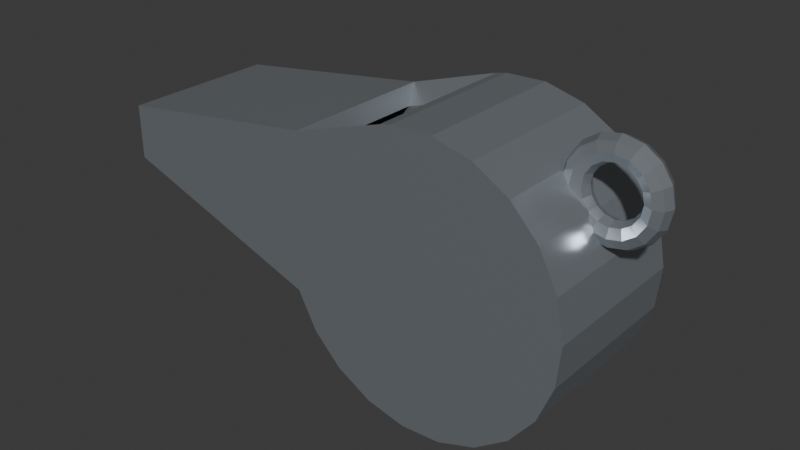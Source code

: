 # Source: NEW_RECOVERY_035_LOD2.blend  (saved by Blender 4.3.34; exported with 4.5.12 LTS)
import bpy
from mathutils import Matrix  # noqa: F401  (used for matrix-valued properties, if any)

bpy.ops.wm.read_factory_settings(use_empty=True)
scene = bpy.context.scene
scene.name = 'Scene'

# ---- collections
col_collection = bpy.data.collections.new('Collection'); scene.collection.children.link(col_collection)

# ---- materials (node trees are filled in below, after node groups)
mat_unbranded_satin_metal = bpy.data.materials.new('Unbranded satin metal')

# ---- material node trees
mat_unbranded_satin_metal.use_nodes = True; mat_unbranded_satin_metal.node_tree.nodes.clear()
_N = mat_unbranded_satin_metal.node_tree.nodes; _L = mat_unbranded_satin_metal.node_tree.links
n0 = _N.new('ShaderNodeBsdfPrincipled'); n0.name = 'Principled BSDF'; n0.location = (10, 300)
n0.inputs[0].default_value = (0.42, 0.46, 0.5, 1.0)
n0.inputs[1].default_value = 0.7
n0.inputs[2].default_value = 0.3
n1 = _N.new('ShaderNodeOutputMaterial'); n1.name = 'Material Output'; n1.location = (300, 300)
_L.new(n0.outputs[0], n1.inputs[0])
n1.is_active_output = True

# ---- world
world_world = bpy.data.worlds.new('World'); scene.world = world_world
world_world.use_nodes = True; world_world.node_tree.nodes.clear()
_N = world_world.node_tree.nodes; _L = world_world.node_tree.links
n0 = _N.new('ShaderNodeOutputWorld'); n0.name = 'World Output'; n0.location = (300, 300)
n1 = _N.new('ShaderNodeBackground'); n1.name = 'Background'; n1.location = (10, 300)
n1.inputs[0].default_value = (0.05088, 0.05088, 0.05088, 1.0)
_L.new(n1.outputs[0], n0.inputs[0])
n0.is_active_output = True
world_world.color = (0.05088, 0.05088, 0.05088)
world_world.sun_shadow_jitter_overblur = 0.0

# ---- meshes
me_finite_shell = bpy.data.meshes.new('finite_shell')
me_finite_shell.from_pydata([(1.275, 0.0, 0.72), (-2.4, -0.55, 0.55), (1.25, -0.0601, 0.72), (-0.9, -0.55, 0.76), (1.19, -0.085, 0.72), (-0.25, -0.55, 0.968), (1.13, -0.0601, 0.72), (-0.1736, -0.55, 0.9848), (1.105, 0.0, 0.72), (0.1089, -0.55, 0.9941), (1.13, 0.0601, 0.72), (0.3827, -0.55, 0.9239), (0.6259, -0.55, 0.7799), (1.19, 0.085, 0.72), (0.8192, -0.55, 0.5736), (1.25, 0.0601, 0.72), (0.9469, -0.55, 0.3214), (1.249, 0.0, 0.8482), (1.226, -0.0601, 0.8387), (0.999, -0.55, 0.04362), (0.9713, -0.55, -0.2377), (1.171, -0.085, 0.8157), (0.866, -0.55, -0.5), (1.115, -0.0601, 0.7927), (0.6915, -0.55, -0.7224), (1.092, 0.0, 0.7831), (0.4617, -0.55, -0.887), (1.115, 0.0601, 0.7927), (0.1951, -0.55, -0.9808), (1.171, 0.085, 0.8157), (1.226, 0.0601, 0.8387), (-0.08716, -0.55, -0.9962), (1.177, 0.0, 0.9569), (-0.3624, -0.55, -0.932), (-0.6088, -0.55, -0.7934), (1.159, -0.0601, 0.9393), (-0.8064, -0.55, -0.5913), (1.117, -0.085, 0.8968), (-0.9397, -0.55, -0.342), (1.074, -0.0601, 0.8543), (-2.4, -0.55, 0.17), (1.057, 0.0, 0.8367), (-2.4, 0.55, 0.55), (1.074, 0.0601, 0.8543), (-0.9, 0.55, 0.76), (1.117, 0.085, 0.8968), (-0.25, 0.55, 0.968), (1.159, 0.0601, 0.9393), (-0.1736, 0.55, 0.9848), (1.068, 0.0, 1.03), (0.1089, 0.55, 0.9941), (1.059, -0.0601, 1.006), (0.3827, 0.55, 0.9239), (1.036, -0.085, 0.951), (1.013, -0.0601, 0.8954), (0.6259, 0.55, 0.7799), (1.003, 0.0, 0.8724), (0.8192, 0.55, 0.5736), (1.013, 0.0601, 0.8954), (0.9469, 0.55, 0.3214), (1.036, 0.085, 0.951), (0.999, 0.55, 0.04362), (1.059, 0.0601, 1.006), (0.9713, 0.55, -0.2377), (0.866, 0.55, -0.5), (0.94, 0.0, 1.055), (0.94, -0.0601, 1.03), (0.6915, 0.55, -0.7224), (0.4617, 0.55, -0.887), (0.94, -0.085, 0.97), (0.1951, 0.55, -0.9808), (0.94, -0.0601, 0.9099), (-0.08716, 0.55, -0.9962), (0.94, 0.0, 0.885), (-0.3624, 0.55, -0.932), (0.94, 0.0601, 0.9099), (-0.6088, 0.55, -0.7934), (0.94, 0.085, 0.97), (0.94, 0.0601, 1.03), (-0.8064, 0.55, -0.5913), (-0.9397, 0.55, -0.342), (0.8118, 0.0, 1.03), (-2.4, 0.55, 0.17), (0.8213, -0.0601, 1.006), (0.8443, -0.085, 0.951), (-2.134, -0.43, 0.462), (-0.844, -0.43, 0.6384), (0.8673, -0.0601, 0.8954), (-0.285, -0.43, 0.8131), (0.8769, 0.0, 0.8724), (0.8673, 0.0601, 0.8954), (-0.2193, -0.43, 0.8272), (0.8443, 0.085, 0.951), (0.02363, -0.43, 0.835), (0.2591, -0.43, 0.7761), (0.8213, 0.0601, 1.006), (0.4683, -0.43, 0.6551), (0.7031, 0.0, 0.9569), (0.6345, -0.43, 0.4818), (0.7207, -0.0601, 0.9393), (0.7444, -0.43, 0.27), (0.7632, -0.085, 0.8968), (0.7892, -0.43, 0.03664), (0.8057, -0.0601, 0.8543), (0.7654, -0.43, -0.1997), (0.8233, 0.0, 0.8367), (0.6748, -0.43, -0.42), (0.8057, 0.0601, 0.8543), (0.7632, 0.085, 0.8968), (0.5247, -0.43, -0.6068), (0.7207, 0.0601, 0.9393), (0.3271, -0.43, -0.7451), (0.6305, 0.0, 0.8482), (0.09778, -0.43, -0.8239), (0.6535, -0.0601, 0.8387), (-0.145, -0.43, -0.8368), (-0.3817, -0.43, -0.7829), (0.709, -0.085, 0.8157), (-0.5935, -0.43, -0.6664), (0.7646, -0.0601, 0.7927), (-0.7635, -0.43, -0.4967), (0.7876, 0.0, 0.7831), (-0.8781, -0.43, -0.2873), (0.7646, 0.0601, 0.7927), (0.709, 0.085, 0.8157), (-2.134, -0.43, 0.1428), (0.6535, 0.0601, 0.8387), (-2.134, 0.43, 0.462), (-0.844, 0.43, 0.6384), (-0.285, 0.43, 0.8131), (-0.2193, 0.43, 0.8272), (0.69, -0.085, 0.72), (0.7501, -0.0601, 0.72), (0.02363, 0.43, 0.835), (0.2591, 0.43, 0.7761), (0.775, 0.0, 0.72), (0.4683, 0.43, 0.6551), (0.7501, 0.0601, 0.72), (0.6345, 0.43, 0.4818), (0.69, 0.085, 0.72), (0.7444, 0.43, 0.27), (0.7892, 0.43, 0.03664), (0.7654, 0.43, -0.1997), (0.6748, 0.43, -0.42), (0.5247, 0.43, -0.6068), (0.7646, -0.0601, 0.6473), (0.3271, 0.43, -0.7451), (0.7876, 0.0, 0.6569), (0.09778, 0.43, -0.8239), (0.7646, 0.0601, 0.6473), (-0.145, 0.43, -0.8368), (-0.3817, 0.43, -0.7829), (-0.5935, 0.43, -0.6664), (-0.7635, 0.43, -0.4967), (-0.8781, 0.43, -0.2873), (-2.134, 0.43, 0.1428), (0.8233, 0.0, 0.6033), (0.8673, -0.0601, 0.5446), (0.8769, 0.0, 0.5676), (0.8673, 0.0601, 0.5446), (0.94, 0.0, 0.385), (0.94, -0.0601, 0.4099), (0.94, -0.085, 0.47), (0.94, -0.0601, 0.5301), (0.94, 0.0, 0.555), (0.94, 0.0601, 0.5301), (0.94, 0.085, 0.47), (0.94, 0.0601, 0.4099), (1.068, 0.0, 0.4105), (1.059, -0.0601, 0.4335), (1.036, -0.085, 0.489), (1.013, -0.0601, 0.5446), (1.003, 0.0, 0.5676), (1.013, 0.0601, 0.5446), (1.036, 0.085, 0.489), (1.059, 0.0601, 0.4335), (1.177, 0.0, 0.4831), (1.159, -0.0601, 0.5007), (1.117, -0.085, 0.5432), (1.074, -0.0601, 0.5857), (1.057, 0.0, 0.6033), (1.074, 0.0601, 0.5857), (1.117, 0.085, 0.5432), (1.159, 0.0601, 0.5007), (1.249, 0.0, 0.5918), (1.226, -0.0601, 0.6013), (1.171, -0.085, 0.6243), (1.115, -0.0601, 0.6473), (1.092, 0.0, 0.6569), (1.115, 0.0601, 0.6473), (1.171, 0.085, 0.6243), (1.226, 0.0601, 0.6013), (0.6259, -0.02176, 0.7799), (0.6179, 0.0, 0.7847), (0.6259, 0.02176, 0.7799), (0.7541, -0.06478, 0.643), (0.8006, -0.0601, 0.5934), (0.8068, -0.05649, 0.5868), (0.8192, -0.06122, 0.5736), (0.8112, -0.0601, 0.5821), (0.8068, 0.05649, 0.5868), (0.8112, 0.0601, 0.5821), (0.8006, 0.0601, 0.5934), (0.8192, 0.06122, 0.5736), (0.7541, 0.06478, 0.643), (0.6922, -0.085, 0.7092), (0.682, -0.08169, 0.72), (0.639, -0.0601, 0.7659), (0.6922, 0.085, 0.7092), (0.682, 0.08169, 0.72), (0.639, 0.0601, 0.7659), (0.8979, -0.0601, 0.4183), (0.9119, 0.0, 0.3906), (0.8979, 0.0601, 0.4183), (0.864, -0.085, 0.4851), (0.8523, -0.0764, 0.5082), (0.864, 0.085, 0.4851), (0.8523, 0.0764, 0.5082)], [], [(3, 40, 38), (50, 52, 46), (91, 93, 115), (154, 153, 129), (3, 42, 1), (127, 86, 85), (3, 88, 86), (44, 129, 46), (86, 44, 3), (46, 88, 5), (7, 46, 5), (129, 91, 88), (9, 48, 7), (130, 93, 91), (11, 50, 9), (133, 94, 93), (11, 192, 193), (134, 96, 94), (205, 206, 12), (55, 209, 208), (136, 98, 96), (16, 212, 211), (138, 100, 98), (19, 59, 16), (140, 102, 100), (20, 61, 19), (141, 104, 102), (22, 63, 20), (142, 106, 104), (24, 64, 22), (143, 109, 106), (26, 67, 24), (144, 111, 109), (28, 68, 26), (146, 113, 111), (31, 70, 28), (148, 115, 113), (33, 72, 31), (150, 116, 115), (34, 74, 33), (151, 118, 116), (36, 76, 34), (152, 120, 118), (38, 79, 36), (153, 122, 120), (40, 80, 38), (154, 125, 122), (40, 85, 125), (82, 127, 42), (125, 82, 40), (42, 85, 1), (17, 2, 0), (18, 4, 2), (21, 6, 4), (23, 8, 6), (8, 27, 10), (10, 29, 13), (13, 30, 15), (30, 0, 15), (32, 18, 17), (18, 37, 21), (37, 23, 21), (39, 25, 23), (25, 43, 27), (43, 29, 27), (45, 30, 29), (30, 32, 17), (32, 51, 35), (35, 53, 37), (37, 54, 39), (54, 41, 39), (56, 43, 41), (58, 45, 43), (60, 47, 45), (47, 49, 32), (65, 51, 49), (66, 53, 51), (53, 71, 54), (71, 56, 54), (56, 75, 58), (75, 60, 58), (77, 62, 60), (62, 65, 49), (81, 66, 65), (66, 84, 69), (69, 87, 71), (87, 73, 71), (89, 75, 73), (90, 77, 75), (92, 78, 77), (78, 81, 65), (97, 83, 81), (99, 84, 83), (101, 87, 84), (103, 89, 87), (105, 90, 89), (90, 108, 92), (92, 110, 95), (95, 97, 81), (97, 114, 99), (114, 101, 99), (117, 103, 101), (103, 121, 105), (105, 123, 107), (107, 124, 108), (108, 126, 110), (126, 97, 110), (112, 193, 192), (117, 114, 207), (131, 119, 117), (132, 121, 119), (135, 123, 121), (123, 139, 124), (210, 124, 209), (126, 210, 194), (205, 131, 206), (132, 131, 205), (145, 135, 132), (147, 137, 135), (137, 204, 208), (209, 139, 208), (196, 145, 195), (147, 145, 196), (156, 202, 147), (204, 149, 202), (157, 198, 215), (156, 199, 158), (158, 159, 201), (159, 203, 201), (161, 212, 160), (211, 162, 214), (163, 157, 214), (157, 164, 158), (164, 159, 158), (165, 216, 159), (166, 213, 216), (167, 212, 213), (160, 169, 161), (161, 170, 162), (170, 163, 162), (163, 172, 164), (164, 173, 165), (165, 174, 166), (166, 175, 167), (175, 160, 167), (176, 169, 168), (177, 170, 169), (178, 171, 170), (171, 180, 172), (180, 173, 172), (173, 182, 174), (174, 183, 175), (183, 168, 175), (184, 177, 176), (185, 178, 177), (178, 187, 179), (187, 180, 179), (188, 181, 180), (181, 190, 182), (182, 191, 183), (183, 184, 176), (0, 185, 184), (2, 186, 185), (4, 187, 186), (6, 188, 187), (8, 189, 188), (10, 190, 189), (13, 191, 190), (15, 184, 191), (38, 36, 5), (36, 34, 5), (34, 33, 5), (33, 31, 5), (31, 28, 5), (28, 26, 5), (26, 24, 5), (24, 22, 5), (22, 20, 5), (20, 19, 5), (19, 16, 5), (16, 14, 5), (14, 12, 5), (12, 11, 5), (11, 9, 5), (9, 7, 5), (5, 3, 38), (3, 1, 40), (80, 82, 44), (82, 42, 44), (44, 46, 80), (46, 48, 50), (80, 46, 79), (76, 79, 46), (72, 74, 46), (74, 76, 46), (68, 70, 46), (70, 72, 46), (64, 67, 46), (67, 68, 46), (61, 63, 46), (63, 64, 46), (57, 59, 46), (59, 61, 46), (52, 55, 46), (55, 57, 46), (122, 125, 86), (125, 85, 86), (86, 88, 122), (88, 91, 115), (122, 88, 120), (118, 120, 88), (115, 116, 88), (116, 118, 88), (111, 113, 94), (113, 115, 93), (94, 113, 93), (106, 109, 98), (109, 111, 96), (98, 109, 96), (102, 104, 100), (104, 106, 100), (98, 100, 106), (94, 96, 111), (144, 143, 138), (143, 142, 140), (142, 141, 140), (140, 138, 143), (138, 136, 144), (136, 134, 146), (134, 133, 148), (136, 146, 144), (133, 130, 150), (130, 129, 150), (128, 127, 155), (129, 128, 154), (148, 146, 134), (151, 150, 129), (150, 148, 133), (153, 152, 129), (152, 151, 129), (128, 155, 154), (3, 44, 42), (127, 128, 86), (3, 5, 88), (44, 128, 129), (86, 128, 44), (46, 129, 88), (7, 48, 46), (129, 130, 91), (9, 50, 48), (130, 133, 93), (11, 52, 50), (133, 134, 94), (193, 194, 52), (194, 55, 52), (52, 11, 193), (11, 12, 192), (134, 136, 96), (196, 195, 14), (195, 205, 14), (199, 197, 196), (14, 198, 196), (198, 199, 196), (207, 192, 12), (206, 207, 12), (12, 14, 205), (201, 203, 202), (203, 57, 202), (55, 194, 210), (55, 210, 209), (57, 55, 208), (202, 57, 204), (202, 200, 201), (208, 204, 57), (136, 138, 98), (215, 198, 14), (59, 57, 216), (57, 203, 217), (216, 57, 217), (215, 14, 214), (14, 16, 214), (59, 216, 213), (59, 213, 212), (211, 214, 16), (16, 59, 212), (138, 140, 100), (19, 61, 59), (140, 141, 102), (20, 63, 61), (141, 142, 104), (22, 64, 63), (142, 143, 106), (24, 67, 64), (143, 144, 109), (26, 68, 67), (144, 146, 111), (28, 70, 68), (146, 148, 113), (31, 72, 70), (148, 150, 115), (33, 74, 72), (150, 151, 116), (34, 76, 74), (151, 152, 118), (36, 79, 76), (152, 153, 120), (38, 80, 79), (153, 154, 122), (40, 82, 80), (154, 155, 125), (40, 1, 85), (82, 155, 127), (125, 155, 82), (42, 127, 85), (17, 18, 2), (18, 21, 4), (21, 23, 6), (23, 25, 8), (8, 25, 27), (10, 27, 29), (13, 29, 30), (30, 17, 0), (32, 35, 18), (18, 35, 37), (37, 39, 23), (39, 41, 25), (25, 41, 43), (43, 45, 29), (45, 47, 30), (30, 47, 32), (32, 49, 51), (35, 51, 53), (37, 53, 54), (54, 56, 41), (56, 58, 43), (58, 60, 45), (60, 62, 47), (47, 62, 49), (65, 66, 51), (66, 69, 53), (53, 69, 71), (71, 73, 56), (56, 73, 75), (75, 77, 60), (77, 78, 62), (62, 78, 65), (81, 83, 66), (66, 83, 84), (69, 84, 87), (87, 89, 73), (89, 90, 75), (90, 92, 77), (92, 95, 78), (78, 95, 81), (97, 99, 83), (99, 101, 84), (101, 103, 87), (103, 105, 89), (105, 107, 90), (90, 107, 108), (92, 108, 110), (95, 110, 97), (97, 112, 114), (114, 117, 101), (117, 119, 103), (103, 119, 121), (105, 121, 123), (107, 123, 124), (108, 124, 126), (126, 112, 97), (192, 207, 114), (114, 112, 192), (207, 206, 117), (206, 131, 117), (131, 132, 119), (132, 135, 121), (135, 137, 123), (123, 137, 139), (126, 124, 210), (124, 139, 209), (193, 112, 194), (112, 126, 194), (205, 195, 132), (195, 145, 132), (145, 147, 135), (147, 149, 137), (208, 139, 137), (137, 149, 204), (196, 197, 156), (156, 147, 196), (200, 202, 156), (202, 149, 147), (157, 199, 198), (197, 199, 156), (199, 157, 158), (200, 156, 201), (156, 158, 201), (159, 217, 203), (161, 211, 212), (211, 161, 162), (215, 214, 157), (214, 162, 163), (157, 163, 164), (164, 165, 159), (166, 216, 165), (216, 217, 159), (166, 167, 213), (167, 160, 212), (160, 168, 169), (161, 169, 170), (170, 171, 163), (163, 171, 172), (164, 172, 173), (165, 173, 174), (166, 174, 175), (175, 168, 160), (176, 177, 169), (177, 178, 170), (178, 179, 171), (171, 179, 180), (180, 181, 173), (173, 181, 182), (174, 182, 183), (183, 176, 168), (184, 185, 177), (185, 186, 178), (178, 186, 187), (187, 188, 180), (188, 189, 181), (181, 189, 190), (182, 190, 191), (183, 191, 184), (0, 2, 185), (2, 4, 186), (4, 6, 187), (6, 8, 188), (8, 10, 189), (10, 13, 190), (13, 15, 191), (15, 0, 184)])
_uv = me_finite_shell.uv_layers.new(name='RepeatedTriangleAtlas')
_uv.uv.foreach_set('vector', [0.1, 0.1, 0.9, 0.1, 0.1, 0.9, 0.1, 0.1, 0.9, 0.1, 0.1, 0.9, 0.1, 0.1, 0.9, 0.1, 0.1, 0.9, 0.1, 0.1, 0.9, 0.1, 0.1, 0.9, 0.1, 0.1, 0.9, 0.1, 0.1, 0.9, 0.1, 0.1, 0.9, 0.1, 0.1, 0.9, 0.1, 0.1, 0.9, 0.1, 0.1, 0.9, 0.1, 0.1, 0.9, 0.1, 0.1, 0.9, 0.1, 0.1, 0.9, 0.1, 0.1, 0.9, 0.1, 0.1, 0.9, 0.1, 0.1, 0.9, 0.1, 0.1, 0.9, 0.1, 0.1, 0.9, 0.1, 0.1, 0.9, 0.1, 0.1, 0.9, 0.1, 0.1, 0.9, 0.1, 0.1, 0.9, 0.1, 0.1, 0.9, 0.1, 0.1, 0.9, 0.1, 0.1, 0.9, 0.1, 0.1, 0.9, 0.1, 0.1, 0.9, 0.1, 0.1, 0.9, 0.1, 0.1, 0.9, 0.1, 0.1, 0.9, 0.1, 0.1, 0.9, 0.1, 0.1, 0.9, 0.1, 0.1, 0.9, 0.1, 0.1, 0.9, 0.1, 0.1, 0.9, 0.1, 0.1, 0.9, 0.1, 0.1, 0.9, 0.1, 0.1, 0.9, 0.1, 0.1, 0.9, 0.1, 0.1, 0.9, 0.1, 0.1, 0.9, 0.1, 0.1, 0.9, 0.1, 0.1, 0.9, 0.1, 0.1, 0.9, 0.1, 0.1, 0.9, 0.1, 0.1, 0.9, 0.1, 0.1, 0.9, 0.1, 0.1, 0.9, 0.1, 0.1, 0.9, 0.1, 0.1, 0.9, 0.1, 0.1, 0.9, 0.1, 0.1, 0.9, 0.1, 0.1, 0.9, 0.1, 0.1, 0.9, 0.1, 0.1, 0.9, 0.1, 0.1, 0.9, 0.1, 0.1, 0.9, 0.1, 0.1, 0.9, 0.1, 0.1, 0.9, 0.1, 0.1, 0.9, 0.1, 0.1, 0.9, 0.1, 0.1, 0.9, 0.1, 0.1, 0.9, 0.1, 0.1, 0.9, 0.1, 0.1, 0.9, 0.1, 0.1, 0.9, 0.1, 0.1, 0.9, 0.1, 0.1, 0.9, 0.1, 0.1, 0.9, 0.1, 0.1, 0.9, 0.1, 0.1, 0.9, 0.1, 0.1, 0.9, 0.1, 0.1, 0.9, 0.1, 0.1, 0.9, 0.1, 0.1, 0.9, 0.1, 0.1, 0.9, 0.1, 0.1, 0.9, 0.1, 0.1, 0.9, 0.1, 0.1, 0.9, 0.1, 0.1, 0.9, 0.1, 0.1, 0.9, 0.1, 0.1, 0.9, 0.1, 0.1, 0.9, 0.1, 0.1, 0.9, 0.1, 0.1, 0.9, 0.1, 0.1, 0.9, 0.1, 0.1, 0.9, 0.1, 0.1, 0.9, 0.1, 0.1, 0.9, 0.1, 0.1, 0.9, 0.1, 0.1, 0.9, 0.1, 0.1, 0.9, 0.1, 0.1, 0.9, 0.1, 0.1, 0.9, 0.1, 0.1, 0.9, 0.1, 0.1, 0.9, 0.1, 0.1, 0.9, 0.1, 0.1, 0.9, 0.1, 0.1, 0.9, 0.1, 0.1, 0.9, 0.1, 0.1, 0.9, 0.1, 0.1, 0.9, 0.1, 0.1, 0.9, 0.1, 0.1, 0.9, 0.1, 0.1, 0.9, 0.1, 0.1, 0.9, 0.1, 0.1, 0.9, 0.1, 0.1, 0.9, 0.1, 0.1, 0.9, 0.1, 0.1, 0.9, 0.1, 0.1, 0.9, 0.1, 0.1, 0.9, 0.1, 0.1, 0.9, 0.1, 0.1, 0.9, 0.1, 0.1, 0.9, 0.1, 0.1, 0.9, 0.1, 0.1, 0.9, 0.1, 0.1, 0.9, 0.1, 0.1, 0.9, 0.1, 0.1, 0.9, 0.1, 0.1, 0.9, 0.1, 0.1, 0.9, 0.1, 0.1, 0.9, 0.1, 0.1, 0.9, 0.1, 0.1, 0.9, 0.1, 0.1, 0.9, 0.1, 0.1, 0.9, 0.1, 0.1, 0.9, 0.1, 0.1, 0.9, 0.1, 0.1, 0.9, 0.1, 0.1, 0.9, 0.1, 0.1, 0.9, 0.1, 0.1, 0.9, 0.1, 0.1, 0.9, 0.1, 0.1, 0.9, 0.1, 0.1, 0.9, 0.1, 0.1, 0.9, 0.1, 0.1, 0.9, 0.1, 0.1, 0.9, 0.1, 0.1, 0.9, 0.1, 0.1, 0.9, 0.1, 0.1, 0.9, 0.1, 0.1, 0.9, 0.1, 0.1, 0.9, 0.1, 0.1, 0.9, 0.1, 0.1, 0.9, 0.1, 0.1, 0.9, 0.1, 0.1, 0.9, 0.1, 0.1, 0.9, 0.1, 0.1, 0.9, 0.1, 0.1, 0.9, 0.1, 0.1, 0.9, 0.1, 0.1, 0.9, 0.1, 0.1, 0.9, 0.1, 0.1, 0.9, 0.1, 0.1, 0.9, 0.1, 0.1, 0.9, 0.1, 0.1, 0.9, 0.1, 0.1, 0.9, 0.1, 0.1, 0.9, 0.1, 0.1, 0.9, 0.1, 0.1, 0.9, 0.1, 0.1, 0.9, 0.1, 0.1, 0.9, 0.1, 0.1, 0.9, 0.1, 0.1, 0.9, 0.1, 0.1, 0.9, 0.1, 0.1, 0.9, 0.1, 0.1, 0.9, 0.1, 0.1, 0.9, 0.1, 0.1, 0.9, 0.1, 0.1, 0.9, 0.1, 0.1, 0.9, 0.1, 0.1, 0.9, 0.1, 0.1, 0.9, 0.1, 0.1, 0.9, 0.1, 0.1, 0.9, 0.1, 0.1, 0.9, 0.1, 0.1, 0.9, 0.1, 0.1, 0.9, 0.1, 0.1, 0.9, 0.1, 0.1, 0.9, 0.1, 0.1, 0.9, 0.1, 0.1, 0.9, 0.1, 0.1, 0.9, 0.1, 0.1, 0.9, 0.1, 0.1, 0.9, 0.1, 0.1, 0.9, 0.1, 0.1, 0.9, 0.1, 0.1, 0.9, 0.1, 0.1, 0.9, 0.1, 0.1, 0.9, 0.1, 0.1, 0.9, 0.1, 0.1, 0.9, 0.1, 0.1, 0.9, 0.1, 0.1, 0.9, 0.1, 0.1, 0.9, 0.1, 0.1, 0.9, 0.1, 0.1, 0.9, 0.1, 0.1, 0.9, 0.1, 0.1, 0.9, 0.1, 0.1, 0.9, 0.1, 0.1, 0.9, 0.1, 0.1, 0.9, 0.1, 0.1, 0.9, 0.1, 0.1, 0.9, 0.1, 0.1, 0.9, 0.1, 0.1, 0.9, 0.1, 0.1, 0.9, 0.1, 0.1, 0.9, 0.1, 0.1, 0.9, 0.1, 0.1, 0.9, 0.1, 0.1, 0.9, 0.1, 0.1, 0.9, 0.1, 0.1, 0.9, 0.1, 0.1, 0.9, 0.1, 0.1, 0.9, 0.1, 0.1, 0.9, 0.1, 0.1, 0.9, 0.1, 0.1, 0.9, 0.1, 0.1, 0.9, 0.1, 0.1, 0.9, 0.1, 0.1, 0.9, 0.1, 0.1, 0.9, 0.1, 0.1, 0.9, 0.1, 0.1, 0.9, 0.1, 0.1, 0.9, 0.1, 0.1, 0.9, 0.1, 0.1, 0.9, 0.1, 0.1, 0.9, 0.1, 0.1, 0.9, 0.1, 0.1, 0.9, 0.1, 0.1, 0.9, 0.1, 0.1, 0.9, 0.1, 0.1, 0.9, 0.1, 0.1, 0.9, 0.1, 0.1, 0.9, 0.1, 0.1, 0.9, 0.1, 0.1, 0.9, 0.1, 0.1, 0.9, 0.1, 0.1, 0.9, 0.1, 0.1, 0.9, 0.1, 0.1, 0.9, 0.1, 0.1, 0.9, 0.1, 0.1, 0.9, 0.1, 0.1, 0.9, 0.1, 0.1, 0.9, 0.1, 0.1, 0.9, 0.1, 0.1, 0.9, 0.1, 0.1, 0.9, 0.1, 0.1, 0.9, 0.1, 0.1, 0.9, 0.1, 0.1, 0.9, 0.1, 0.1, 0.9, 0.1, 0.1, 0.9, 0.1, 0.1, 0.9, 0.1, 0.1, 0.9, 0.1, 0.1, 0.9, 0.1, 0.1, 0.9, 0.1, 0.1, 0.9, 0.1, 0.1, 0.9, 0.1, 0.1, 0.9, 0.1, 0.1, 0.9, 0.1, 0.1, 0.9, 0.1, 0.1, 0.9, 0.1, 0.1, 0.9, 0.1, 0.1, 0.9, 0.1, 0.1, 0.9, 0.1, 0.1, 0.9, 0.1, 0.1, 0.9, 0.1, 0.1, 0.9, 0.1, 0.1, 0.9, 0.1, 0.1, 0.9, 0.1, 0.1, 0.9, 0.1, 0.1, 0.9, 0.1, 0.1, 0.9, 0.1, 0.1, 0.9, 0.1, 0.1, 0.9, 0.1, 0.1, 0.9, 0.1, 0.1, 0.9, 0.1, 0.1, 0.9, 0.1, 0.1, 0.9, 0.1, 0.1, 0.9, 0.1, 0.1, 0.9, 0.1, 0.1, 0.9, 0.1, 0.1, 0.9, 0.1, 0.1, 0.9, 0.1, 0.1, 0.9, 0.1, 0.1, 0.9, 0.1, 0.1, 0.9, 0.1, 0.1, 0.9, 0.1, 0.1, 0.9, 0.1, 0.1, 0.9, 0.1, 0.1, 0.9, 0.1, 0.1, 0.9, 0.1, 0.1, 0.9, 0.1, 0.1, 0.9, 0.1, 0.1, 0.9, 0.1, 0.1, 0.9, 0.1, 0.1, 0.9, 0.1, 0.1, 0.9, 0.1, 0.1, 0.9, 0.1, 0.1, 0.9, 0.1, 0.1, 0.9, 0.1, 0.1, 0.9, 0.1, 0.1, 0.9, 0.1, 0.1, 0.9, 0.1, 0.1, 0.9, 0.1, 0.1, 0.9, 0.1, 0.1, 0.9, 0.1, 0.1, 0.9, 0.1, 0.1, 0.9, 0.1, 0.1, 0.9, 0.1, 0.1, 0.9, 0.1, 0.1, 0.9, 0.1, 0.1, 0.9, 0.1, 0.1, 0.9, 0.1, 0.1, 0.9, 0.1, 0.1, 0.9, 0.1, 0.1, 0.9, 0.1, 0.1, 0.9, 0.1, 0.1, 0.9, 0.1, 0.1, 0.9, 0.1, 0.1, 0.9, 0.1, 0.1, 0.9, 0.1, 0.1, 0.9, 0.1, 0.1, 0.9, 0.1, 0.1, 0.9, 0.1, 0.1, 0.9, 0.1, 0.1, 0.9, 0.1, 0.1, 0.9, 0.1, 0.1, 0.9, 0.1, 0.1, 0.9, 0.1, 0.1, 0.9, 0.1, 0.1, 0.9, 0.1, 0.1, 0.9, 0.1, 0.1, 0.9, 0.1, 0.1, 0.9, 0.1, 0.1, 0.9, 0.1, 0.1, 0.9, 0.1, 0.1, 0.9, 0.1, 0.1, 0.9, 0.1, 0.1, 0.9, 0.1, 0.1, 0.9, 0.1, 0.1, 0.9, 0.1, 0.1, 0.9, 0.1, 0.1, 0.9, 0.1, 0.1, 0.9, 0.1, 0.1, 0.9, 0.1, 0.1, 0.9, 0.1, 0.1, 0.9, 0.1, 0.1, 0.9, 0.1, 0.1, 0.9, 0.1, 0.1, 0.9, 0.1, 0.1, 0.9, 0.1, 0.1, 0.9, 0.1, 0.1, 0.9, 0.1, 0.1, 0.9, 0.1, 0.1, 0.9, 0.1, 0.1, 0.9, 0.1, 0.1, 0.9, 0.1, 0.1, 0.9, 0.1, 0.1, 0.9, 0.1, 0.1, 0.9, 0.1, 0.1, 0.9, 0.1, 0.1, 0.9, 0.1, 0.1, 0.9, 0.1, 0.1, 0.9, 0.1, 0.1, 0.9, 0.1, 0.1, 0.9, 0.1, 0.1, 0.9, 0.1, 0.1, 0.9, 0.1, 0.1, 0.9, 0.1, 0.1, 0.9, 0.1, 0.1, 0.9, 0.1, 0.1, 0.9, 0.1, 0.1, 0.9, 0.1, 0.1, 0.9, 0.1, 0.1, 0.9, 0.1, 0.1, 0.9, 0.1, 0.1, 0.9, 0.1, 0.1, 0.9, 0.1, 0.1, 0.9, 0.1, 0.1, 0.9, 0.1, 0.1, 0.9, 0.1, 0.1, 0.9, 0.1, 0.1, 0.9, 0.1, 0.1, 0.9, 0.1, 0.1, 0.9, 0.1, 0.1, 0.9, 0.1, 0.1, 0.9, 0.1, 0.1, 0.9, 0.1, 0.1, 0.9, 0.1, 0.1, 0.9, 0.1, 0.1, 0.9, 0.1, 0.1, 0.9, 0.1, 0.1, 0.9, 0.1, 0.1, 0.9, 0.1, 0.1, 0.9, 0.1, 0.1, 0.9, 0.1, 0.1, 0.9, 0.1, 0.1, 0.9, 0.1, 0.1, 0.9, 0.1, 0.1, 0.9, 0.1, 0.1, 0.9, 0.1, 0.1, 0.9, 0.1, 0.1, 0.9, 0.1, 0.1, 0.9, 0.1, 0.1, 0.9, 0.1, 0.1, 0.9, 0.1, 0.1, 0.9, 0.1, 0.1, 0.9, 0.1, 0.1, 0.9, 0.1, 0.1, 0.9, 0.1, 0.1, 0.9, 0.1, 0.1, 0.9, 0.1, 0.1, 0.9, 0.1, 0.1, 0.9, 0.1, 0.1, 0.9, 0.1, 0.1, 0.9, 0.1, 0.1, 0.9, 0.1, 0.1, 0.9, 0.1, 0.1, 0.9, 0.1, 0.1, 0.9, 0.1, 0.1, 0.9, 0.1, 0.1, 0.9, 0.1, 0.1, 0.9, 0.1, 0.1, 0.9, 0.1, 0.1, 0.9, 0.1, 0.1, 0.9, 0.1, 0.1, 0.9, 0.1, 0.1, 0.9, 0.1, 0.1, 0.9, 0.1, 0.1, 0.9, 0.1, 0.1, 0.9, 0.1, 0.1, 0.9, 0.1, 0.1, 0.9, 0.1, 0.1, 0.9, 0.1, 0.1, 0.9, 0.1, 0.1, 0.9, 0.1, 0.1, 0.9, 0.1, 0.1, 0.9, 0.1, 0.1, 0.9, 0.1, 0.1, 0.9, 0.1, 0.1, 0.9, 0.1, 0.1, 0.9, 0.1, 0.1, 0.9, 0.1, 0.1, 0.9, 0.1, 0.1, 0.9, 0.1, 0.1, 0.9, 0.1, 0.1, 0.9, 0.1, 0.1, 0.9, 0.1, 0.1, 0.9, 0.1, 0.1, 0.9, 0.1, 0.1, 0.9, 0.1, 0.1, 0.9, 0.1, 0.1, 0.9, 0.1, 0.1, 0.9, 0.1, 0.1, 0.9, 0.1, 0.1, 0.9, 0.1, 0.1, 0.9, 0.1, 0.1, 0.9, 0.1, 0.1, 0.9, 0.1, 0.1, 0.9, 0.1, 0.1, 0.9, 0.1, 0.1, 0.9, 0.1, 0.1, 0.9, 0.1, 0.1, 0.9, 0.1, 0.1, 0.9, 0.1, 0.1, 0.9, 0.1, 0.1, 0.9, 0.1, 0.1, 0.9, 0.1, 0.1, 0.9, 0.1, 0.1, 0.9, 0.1, 0.1, 0.9, 0.1, 0.1, 0.9, 0.1, 0.1, 0.9, 0.1, 0.1, 0.9, 0.1, 0.1, 0.9, 0.1, 0.1, 0.9, 0.1, 0.1, 0.9, 0.1, 0.1, 0.9, 0.1, 0.1, 0.9, 0.1, 0.1, 0.9, 0.1, 0.1, 0.9, 0.1, 0.1, 0.9, 0.1, 0.1, 0.9, 0.1, 0.1, 0.9, 0.1, 0.1, 0.9, 0.1, 0.1, 0.9, 0.1, 0.1, 0.9, 0.1, 0.1, 0.9, 0.1, 0.1, 0.9, 0.1, 0.1, 0.9, 0.1, 0.1, 0.9, 0.1, 0.1, 0.9, 0.1, 0.1, 0.9, 0.1, 0.1, 0.9, 0.1, 0.1, 0.9, 0.1, 0.1, 0.9, 0.1, 0.1, 0.9, 0.1, 0.1, 0.9, 0.1, 0.1, 0.9, 0.1, 0.1, 0.9, 0.1, 0.1, 0.9, 0.1, 0.1, 0.9, 0.1, 0.1, 0.9, 0.1, 0.1, 0.9, 0.1, 0.1, 0.9, 0.1, 0.1, 0.9, 0.1, 0.1, 0.9, 0.1, 0.1, 0.9, 0.1, 0.1, 0.9, 0.1, 0.1, 0.9, 0.1, 0.1, 0.9, 0.1, 0.1, 0.9, 0.1, 0.1, 0.9, 0.1, 0.1, 0.9, 0.1, 0.1, 0.9, 0.1, 0.1, 0.9, 0.1, 0.1, 0.9, 0.1, 0.1, 0.9, 0.1, 0.1, 0.9, 0.1, 0.1, 0.9, 0.1, 0.1, 0.9, 0.1, 0.1, 0.9, 0.1, 0.1, 0.9, 0.1, 0.1, 0.9, 0.1, 0.1, 0.9, 0.1, 0.1, 0.9, 0.1, 0.1, 0.9, 0.1, 0.1, 0.9, 0.1, 0.1, 0.9, 0.1, 0.1, 0.9, 0.1, 0.1, 0.9, 0.1, 0.1, 0.9, 0.1, 0.1, 0.9, 0.1, 0.1, 0.9, 0.1, 0.1, 0.9, 0.1, 0.1, 0.9, 0.1, 0.1, 0.9, 0.1, 0.1, 0.9, 0.1, 0.1, 0.9, 0.1, 0.1, 0.9, 0.1, 0.1, 0.9, 0.1, 0.1, 0.9, 0.1, 0.1, 0.9, 0.1, 0.1, 0.9, 0.1, 0.1, 0.9, 0.1, 0.1, 0.9, 0.1, 0.1, 0.9, 0.1, 0.1, 0.9, 0.1, 0.1, 0.9, 0.1, 0.1, 0.9, 0.1, 0.1, 0.9, 0.1, 0.1, 0.9, 0.1, 0.1, 0.9, 0.1, 0.1, 0.9, 0.1, 0.1, 0.9, 0.1, 0.1, 0.9, 0.1, 0.1, 0.9, 0.1, 0.1, 0.9, 0.1, 0.1, 0.9, 0.1, 0.1, 0.9, 0.1, 0.1, 0.9, 0.1, 0.1, 0.9, 0.1, 0.1, 0.9, 0.1, 0.1, 0.9, 0.1, 0.1, 0.9, 0.1, 0.1, 0.9, 0.1, 0.1, 0.9, 0.1, 0.1, 0.9, 0.1, 0.1, 0.9, 0.1, 0.1, 0.9, 0.1, 0.1, 0.9, 0.1, 0.1, 0.9, 0.1, 0.1, 0.9, 0.1, 0.1, 0.9, 0.1, 0.1, 0.9, 0.1, 0.1, 0.9, 0.1, 0.1, 0.9, 0.1, 0.1, 0.9, 0.1, 0.1, 0.9, 0.1, 0.1, 0.9, 0.1, 0.1, 0.9, 0.1, 0.1, 0.9, 0.1, 0.1, 0.9, 0.1, 0.1, 0.9, 0.1, 0.1, 0.9, 0.1, 0.1, 0.9, 0.1, 0.1, 0.9, 0.1, 0.1, 0.9, 0.1, 0.1, 0.9, 0.1, 0.1, 0.9, 0.1, 0.1, 0.9, 0.1, 0.1, 0.9, 0.1, 0.1, 0.9, 0.1, 0.1, 0.9, 0.1, 0.1, 0.9, 0.1, 0.1, 0.9, 0.1, 0.1, 0.9, 0.1, 0.1, 0.9, 0.1, 0.1, 0.9, 0.1, 0.1, 0.9, 0.1, 0.1, 0.9, 0.1, 0.1, 0.9, 0.1, 0.1, 0.9, 0.1, 0.1, 0.9, 0.1, 0.1, 0.9, 0.1, 0.1, 0.9, 0.1, 0.1, 0.9, 0.1, 0.1, 0.9, 0.1, 0.1, 0.9, 0.1, 0.1, 0.9, 0.1, 0.1, 0.9, 0.1, 0.1, 0.9, 0.1, 0.1, 0.9, 0.1, 0.1, 0.9, 0.1, 0.1, 0.9, 0.1, 0.1, 0.9, 0.1, 0.1, 0.9, 0.1, 0.1, 0.9, 0.1, 0.1, 0.9, 0.1, 0.1, 0.9, 0.1, 0.1, 0.9, 0.1, 0.1, 0.9, 0.1, 0.1, 0.9, 0.1, 0.1, 0.9, 0.1, 0.1, 0.9, 0.1, 0.1, 0.9, 0.1, 0.1, 0.9, 0.1, 0.1, 0.9, 0.1, 0.1, 0.9, 0.1, 0.1, 0.9, 0.1, 0.1, 0.9, 0.1, 0.1, 0.9, 0.1, 0.1, 0.9, 0.1, 0.1, 0.9, 0.1, 0.1, 0.9, 0.1, 0.1, 0.9, 0.1, 0.1, 0.9, 0.1, 0.1, 0.9, 0.1, 0.1, 0.9, 0.1, 0.1, 0.9, 0.1, 0.1, 0.9, 0.1, 0.1, 0.9, 0.1, 0.1, 0.9, 0.1, 0.1, 0.9, 0.1, 0.1, 0.9, 0.1, 0.1, 0.9, 0.1, 0.1, 0.9, 0.1, 0.1, 0.9, 0.1, 0.1, 0.9, 0.1, 0.1, 0.9, 0.1, 0.1, 0.9, 0.1, 0.1, 0.9, 0.1, 0.1, 0.9, 0.1, 0.1, 0.9, 0.1, 0.1, 0.9, 0.1, 0.1, 0.9, 0.1, 0.1, 0.9, 0.1, 0.1, 0.9, 0.1, 0.1, 0.9, 0.1, 0.1, 0.9, 0.1, 0.1, 0.9, 0.1, 0.1, 0.9, 0.1, 0.1, 0.9, 0.1, 0.1, 0.9, 0.1, 0.1, 0.9, 0.1, 0.1, 0.9, 0.1, 0.1, 0.9, 0.1, 0.1, 0.9, 0.1, 0.1, 0.9, 0.1, 0.1, 0.9, 0.1, 0.1, 0.9, 0.1, 0.1, 0.9, 0.1, 0.1, 0.9, 0.1, 0.1, 0.9, 0.1, 0.1, 0.9, 0.1, 0.1, 0.9, 0.1, 0.1, 0.9, 0.1, 0.1, 0.9, 0.1, 0.1, 0.9, 0.1, 0.1, 0.9, 0.1, 0.1, 0.9, 0.1, 0.1, 0.9, 0.1, 0.1, 0.9, 0.1, 0.1, 0.9, 0.1, 0.1, 0.9, 0.1, 0.1, 0.9, 0.1, 0.1, 0.9, 0.1, 0.1, 0.9, 0.1, 0.1, 0.9, 0.1, 0.1, 0.9, 0.1, 0.1, 0.9, 0.1, 0.1, 0.9, 0.1, 0.1, 0.9, 0.1, 0.1, 0.9, 0.1, 0.1, 0.9, 0.1, 0.1, 0.9, 0.1, 0.1, 0.9, 0.1, 0.1, 0.9, 0.1, 0.1, 0.9, 0.1, 0.1, 0.9, 0.1, 0.1, 0.9, 0.1, 0.1, 0.9, 0.1, 0.1, 0.9, 0.1, 0.1, 0.9, 0.1, 0.1, 0.9, 0.1, 0.1, 0.9, 0.1, 0.1, 0.9, 0.1, 0.1, 0.9, 0.1, 0.1, 0.9, 0.1, 0.1, 0.9, 0.1, 0.1, 0.9, 0.1, 0.1, 0.9, 0.1, 0.1, 0.9, 0.1, 0.1, 0.9, 0.1, 0.1, 0.9, 0.1, 0.1, 0.9, 0.1, 0.1, 0.9, 0.1, 0.1, 0.9, 0.1, 0.1, 0.9, 0.1, 0.1, 0.9, 0.1, 0.1, 0.9, 0.1, 0.1, 0.9, 0.1, 0.1, 0.9, 0.1, 0.1, 0.9, 0.1, 0.1, 0.9, 0.1, 0.1, 0.9, 0.1, 0.1, 0.9, 0.1, 0.1, 0.9, 0.1, 0.1, 0.9, 0.1, 0.1, 0.9, 0.1, 0.1, 0.9, 0.1, 0.1, 0.9, 0.1, 0.1, 0.9, 0.1, 0.1, 0.9, 0.1, 0.1, 0.9, 0.1, 0.1, 0.9, 0.1, 0.1, 0.9, 0.1, 0.1, 0.9, 0.1, 0.1, 0.9, 0.1, 0.1, 0.9, 0.1, 0.1, 0.9, 0.1, 0.1, 0.9, 0.1, 0.1, 0.9, 0.1, 0.1, 0.9, 0.1, 0.1, 0.9, 0.1, 0.1, 0.9, 0.1, 0.1, 0.9, 0.1, 0.1, 0.9, 0.1, 0.1, 0.9, 0.1, 0.1, 0.9, 0.1, 0.1, 0.9, 0.1, 0.1, 0.9, 0.1, 0.1, 0.9, 0.1, 0.1, 0.9, 0.1, 0.1, 0.9, 0.1, 0.1, 0.9, 0.1, 0.1, 0.9, 0.1, 0.1, 0.9, 0.1, 0.1, 0.9, 0.1, 0.1, 0.9, 0.1, 0.1, 0.9, 0.1, 0.1, 0.9, 0.1, 0.1, 0.9, 0.1, 0.1, 0.9, 0.1, 0.1, 0.9, 0.1, 0.1, 0.9, 0.1, 0.1, 0.9, 0.1, 0.1, 0.9, 0.1, 0.1, 0.9, 0.1, 0.1, 0.9, 0.1, 0.1, 0.9, 0.1, 0.1, 0.9, 0.1, 0.1, 0.9, 0.1, 0.1, 0.9, 0.1, 0.1, 0.9, 0.1, 0.1, 0.9, 0.1, 0.1, 0.9, 0.1, 0.1, 0.9, 0.1, 0.1, 0.9, 0.1, 0.1, 0.9, 0.1, 0.1, 0.9, 0.1, 0.1, 0.9, 0.1, 0.1, 0.9, 0.1, 0.1, 0.9, 0.1, 0.1, 0.9, 0.1, 0.1, 0.9, 0.1, 0.1, 0.9, 0.1, 0.1, 0.9, 0.1, 0.1, 0.9, 0.1, 0.1, 0.9, 0.1, 0.1, 0.9, 0.1, 0.1, 0.9, 0.1, 0.1, 0.9, 0.1, 0.1, 0.9, 0.1, 0.1, 0.9, 0.1, 0.1, 0.9, 0.1, 0.1, 0.9, 0.1, 0.1, 0.9, 0.1, 0.1, 0.9, 0.1, 0.1, 0.9, 0.1, 0.1, 0.9, 0.1, 0.1, 0.9, 0.1, 0.1, 0.9, 0.1, 0.1, 0.9, 0.1, 0.1, 0.9, 0.1, 0.1, 0.9, 0.1, 0.1, 0.9, 0.1, 0.1, 0.9, 0.1, 0.1, 0.9, 0.1, 0.1, 0.9, 0.1, 0.1, 0.9, 0.1, 0.1, 0.9, 0.1, 0.1, 0.9, 0.1, 0.1, 0.9, 0.1, 0.1, 0.9, 0.1, 0.1, 0.9, 0.1, 0.1, 0.9, 0.1, 0.1, 0.9, 0.1, 0.1, 0.9, 0.1, 0.1, 0.9, 0.1, 0.1, 0.9, 0.1, 0.1, 0.9, 0.1, 0.1, 0.9, 0.1, 0.1, 0.9, 0.1, 0.1, 0.9, 0.1, 0.1, 0.9, 0.1, 0.1, 0.9, 0.1, 0.1, 0.9, 0.1, 0.1, 0.9, 0.1, 0.1, 0.9, 0.1, 0.1, 0.9, 0.1, 0.1, 0.9, 0.1, 0.1, 0.9, 0.1, 0.1, 0.9, 0.1, 0.1, 0.9, 0.1, 0.1, 0.9, 0.1, 0.1, 0.9, 0.1, 0.1, 0.9, 0.1, 0.1, 0.9, 0.1, 0.1, 0.9, 0.1, 0.1, 0.9, 0.1, 0.1, 0.9, 0.1, 0.1, 0.9, 0.1, 0.1, 0.9, 0.1, 0.1, 0.9, 0.1, 0.1, 0.9, 0.1, 0.1, 0.9, 0.1, 0.1, 0.9, 0.1, 0.1, 0.9, 0.1, 0.1, 0.9, 0.1, 0.1, 0.9, 0.1, 0.1, 0.9, 0.1, 0.1, 0.9, 0.1, 0.1, 0.9, 0.1, 0.1, 0.9, 0.1, 0.1, 0.9, 0.1, 0.1, 0.9, 0.1, 0.1, 0.9, 0.1, 0.1, 0.9, 0.1, 0.1, 0.9, 0.1, 0.1, 0.9, 0.1, 0.1, 0.9, 0.1, 0.1, 0.9, 0.1, 0.1, 0.9, 0.1, 0.1, 0.9, 0.1, 0.1, 0.9, 0.1, 0.1, 0.9, 0.1, 0.1, 0.9, 0.1, 0.1, 0.9, 0.1, 0.1, 0.9, 0.1, 0.1, 0.9, 0.1, 0.1, 0.9])
me_finite_shell.materials.append(mat_unbranded_satin_metal)
me_finite_shell.update()

# ---- objects
ob_whistle = bpy.data.objects.new('Whistle', me_finite_shell)

# ---- transforms, parenting, visibility, modifiers, constraints
ob_whistle.location = (0.0, 0.0, 0.0)

# ---- collection membership
col_collection.objects.link(ob_whistle)

# ---- scene / render settings (as saved in the file)
scene.frame_start = 1; scene.frame_end = 250; scene.frame_set(1)
scene.render.engine = 'BLENDER_EEVEE_NEXT'
bpy.context.view_layer.update()

# ---- added for rendering (the .blend has no active camera and no usable light): camera, sun
cam_auto = bpy.data.cameras.new('AutoCamera')
cam_auto.lens = 50.0
cam_auto.sensor_width = 36.0
cam_auto.clip_end = 1000.0
ob_auto_camera = bpy.data.objects.new('AutoCamera', cam_auto)
scene.collection.objects.link(ob_auto_camera)
ob_auto_camera.location = (3.46228, -4.82974, 3.24923)
ob_auto_camera.rotation_euler = (1.09748, -7.21219e-08, 0.694738)
scene.camera = ob_auto_camera
light_auto_sun = bpy.data.lights.new('AutoSun', 'SUN')
light_auto_sun.energy = 3.0
light_auto_sun.angle = 0.0523599
ob_auto_sun = bpy.data.objects.new('AutoSun', light_auto_sun)
scene.collection.objects.link(ob_auto_sun)
ob_auto_sun.rotation_euler = (0.872665, 0.174533, 0.523599)
bpy.context.view_layer.update()
